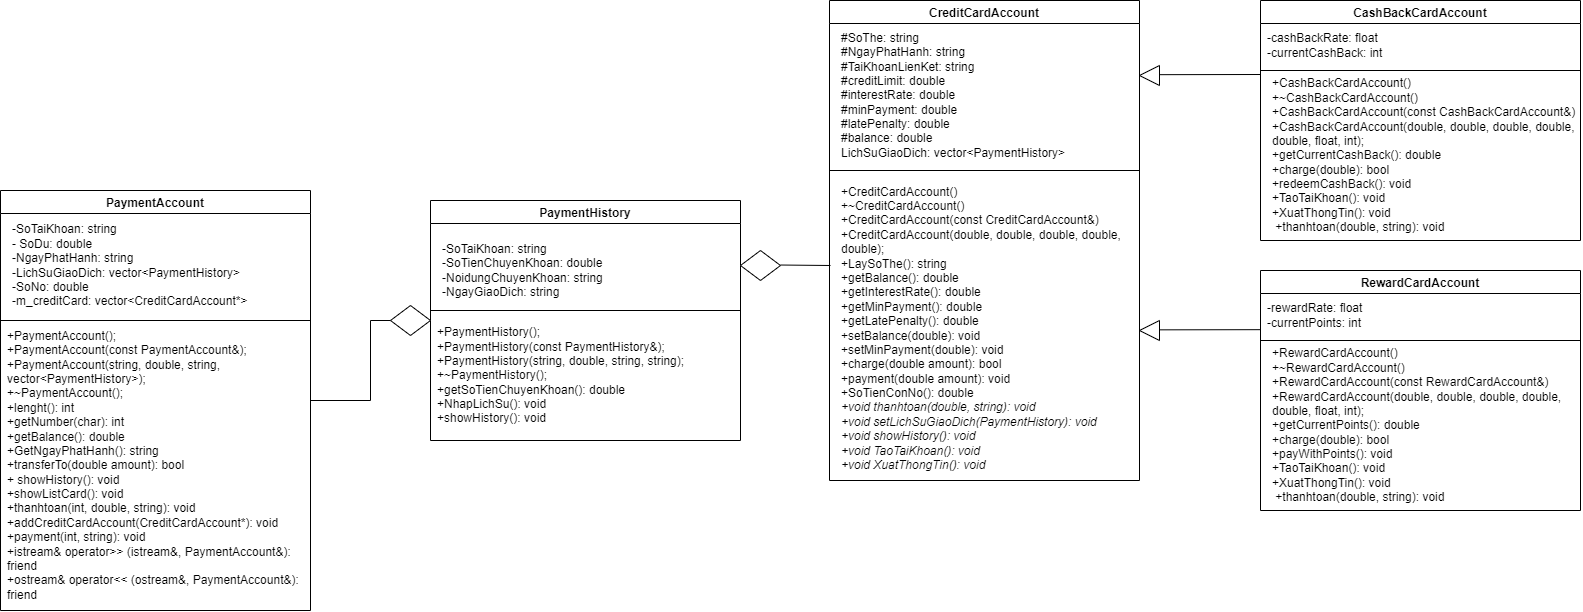

The diagram above was exported from draw.io. Its source (the exported page's mxGraphModel, read from the mxfile embedded in the PNG):
<mxGraphModel dx="2616" dy="784" grid="1" gridSize="10" guides="1" tooltips="1" connect="1" arrows="1" fold="1" page="1" pageScale="1" pageWidth="827" pageHeight="1169" math="0" shadow="0">
  <root>
    <mxCell id="RRbXCCpTV7CyxZLxDwiO-0" />
    <mxCell id="RRbXCCpTV7CyxZLxDwiO-1" parent="RRbXCCpTV7CyxZLxDwiO-0" />
    <mxCell id="RRbXCCpTV7CyxZLxDwiO-2" value="CreditCardAccount" style="swimlane;startSize=23;" vertex="1" parent="RRbXCCpTV7CyxZLxDwiO-1">
      <mxGeometry x="79" y="280" width="310" height="480" as="geometry" />
    </mxCell>
    <mxCell id="RRbXCCpTV7CyxZLxDwiO-3" value="&lt;div&gt;#SoThe: string&lt;/div&gt;&lt;div&gt;&lt;span&gt;&#09;&lt;/span&gt;#NgayPhatHanh:&amp;nbsp;string&lt;/div&gt;&lt;div&gt;&lt;span&gt;&#09;&lt;/span&gt;#TaiKhoanLienKet:&amp;nbsp;string&lt;/div&gt;&lt;div&gt;&lt;span&gt;&#09;&lt;/span&gt;#creditLimit:&amp;nbsp;double&lt;/div&gt;&lt;div&gt;&lt;span&gt;&#09;&lt;/span&gt;#interestRate:&amp;nbsp;double&lt;/div&gt;&lt;div&gt;&lt;span&gt;&#09;&lt;/span&gt;#minPayment:&amp;nbsp;double&lt;/div&gt;&lt;div&gt;&lt;span&gt;&#09;&lt;/span&gt;#latePenalty:&amp;nbsp;double&lt;/div&gt;&lt;div&gt;&lt;span&gt;&#09;&lt;/span&gt;#balance:&amp;nbsp;double&lt;/div&gt;&lt;div&gt;&lt;span&gt;&#09;&lt;/span&gt;LichSuGiaoDich: vector&amp;lt;PaymentHistory&amp;gt;&lt;/div&gt;" style="text;html=1;strokeColor=none;fillColor=none;align=left;verticalAlign=middle;whiteSpace=wrap;rounded=0;" vertex="1" parent="RRbXCCpTV7CyxZLxDwiO-2">
      <mxGeometry x="10" y="30" width="290" height="130" as="geometry" />
    </mxCell>
    <mxCell id="RRbXCCpTV7CyxZLxDwiO-5" value="&lt;div&gt;+CreditCardAccount()&lt;/div&gt;&lt;div&gt;&lt;div&gt;+~CreditCardAccount()&lt;/div&gt;&lt;/div&gt;&lt;div&gt;+CreditCardAccount(const CreditCardAccount&amp;amp;)&lt;br&gt;&lt;/div&gt;&lt;div&gt;&lt;span&gt;&lt;/span&gt;+CreditCardAccount(double, double, double, double, double);&lt;/div&gt;&lt;div&gt;&lt;div&gt;+LaySoThe():&amp;nbsp;string&lt;/div&gt;&lt;div&gt;+getBalance():&amp;nbsp;double&lt;/div&gt;&lt;div&gt;+getInterestRate():&amp;nbsp;double&lt;/div&gt;&lt;div&gt;+getMinPayment():&amp;nbsp;double&lt;/div&gt;&lt;div&gt;+getLatePenalty():&amp;nbsp;double&lt;/div&gt;&lt;div&gt;+setBalance(double):&amp;nbsp;void&lt;/div&gt;&lt;div&gt;+setMinPayment(double):&amp;nbsp;void&lt;/div&gt;&lt;div&gt;+charge(double amount): bool&lt;/div&gt;&lt;div&gt;+payment(double amount):&amp;nbsp;void&lt;/div&gt;&lt;div&gt;+SoTienConNo(): double&lt;/div&gt;&lt;div&gt;&lt;i&gt;+void thanhtoan(double, string):&amp;nbsp;void&lt;/i&gt;&lt;/div&gt;&lt;div&gt;&lt;i&gt;+void setLichSuGiaoDich(PaymentHistory):&amp;nbsp;void&lt;/i&gt;&lt;/div&gt;&lt;div&gt;&lt;i&gt;+void showHistory():&amp;nbsp;void&lt;/i&gt;&lt;/div&gt;&lt;div&gt;&lt;i&gt;+void TaoTaiKhoan():&amp;nbsp;void&lt;/i&gt;&lt;/div&gt;&lt;div&gt;&lt;i&gt;+void XuatThongTin():&amp;nbsp;void&lt;/i&gt;&lt;/div&gt;&lt;/div&gt;" style="text;html=1;strokeColor=none;fillColor=none;align=left;verticalAlign=middle;whiteSpace=wrap;rounded=0;" vertex="1" parent="RRbXCCpTV7CyxZLxDwiO-2">
      <mxGeometry x="10" y="180" width="300" height="296" as="geometry" />
    </mxCell>
    <mxCell id="RRbXCCpTV7CyxZLxDwiO-41" value="" style="endArrow=none;html=1;rounded=0;" edge="1" parent="RRbXCCpTV7CyxZLxDwiO-2">
      <mxGeometry width="50" height="50" relative="1" as="geometry">
        <mxPoint y="170" as="sourcePoint" />
        <mxPoint x="310" y="170" as="targetPoint" />
      </mxGeometry>
    </mxCell>
    <mxCell id="RRbXCCpTV7CyxZLxDwiO-6" value="CashBackCardAccount" style="swimlane;startSize=23;" vertex="1" parent="RRbXCCpTV7CyxZLxDwiO-1">
      <mxGeometry x="510" y="280" width="320" height="240" as="geometry" />
    </mxCell>
    <mxCell id="RRbXCCpTV7CyxZLxDwiO-7" value="&lt;div&gt;+CashBackCardAccount()&lt;/div&gt;&lt;div&gt;&lt;div&gt;+~CashBackCardAccount()&lt;/div&gt;&lt;/div&gt;&lt;div&gt;+CashBackCardAccount(const CashBackCardAccount&amp;amp;)&lt;br&gt;&lt;/div&gt;&lt;div&gt;&lt;span&gt;&lt;/span&gt;+CashBackCardAccount(double, double, double, double, double, float, int);&lt;/div&gt;&lt;div&gt;&lt;div&gt;+getCurrentCashBack(): double&lt;/div&gt;&lt;div&gt;+charge(double): bool&lt;/div&gt;&lt;div&gt;+redeemCashBack(): void&lt;/div&gt;&lt;div&gt;+TaoTaiKhoan(): void&lt;/div&gt;&lt;div&gt;+XuatThongTin(): void&lt;/div&gt;&lt;div&gt;&amp;nbsp;+thanhtoan(double, string): void&lt;/div&gt;&lt;/div&gt;" style="text;html=1;strokeColor=none;fillColor=none;align=left;verticalAlign=middle;whiteSpace=wrap;rounded=0;" vertex="1" parent="RRbXCCpTV7CyxZLxDwiO-6">
      <mxGeometry x="10" y="70" width="310" height="170" as="geometry" />
    </mxCell>
    <mxCell id="RRbXCCpTV7CyxZLxDwiO-8" value="" style="endArrow=none;html=1;rounded=0;fontSize=12;" edge="1" parent="RRbXCCpTV7CyxZLxDwiO-6">
      <mxGeometry width="50" height="50" relative="1" as="geometry">
        <mxPoint x="-101" y="74.17000000000002" as="sourcePoint" />
        <mxPoint y="74" as="targetPoint" />
      </mxGeometry>
    </mxCell>
    <mxCell id="RRbXCCpTV7CyxZLxDwiO-4" value="" style="endArrow=none;html=1;rounded=0;" edge="1" parent="RRbXCCpTV7CyxZLxDwiO-6">
      <mxGeometry width="50" height="50" relative="1" as="geometry">
        <mxPoint y="70" as="sourcePoint" />
        <mxPoint x="320" y="70" as="targetPoint" />
      </mxGeometry>
    </mxCell>
    <mxCell id="RRbXCCpTV7CyxZLxDwiO-40" value="&lt;div&gt;-cashBackRate: float&lt;/div&gt;&lt;div&gt;-currentCashBack: int&lt;/div&gt;" style="text;html=1;strokeColor=none;fillColor=none;align=left;verticalAlign=middle;whiteSpace=wrap;rounded=0;" vertex="1" parent="RRbXCCpTV7CyxZLxDwiO-6">
      <mxGeometry x="5" y="30" width="300" height="30" as="geometry" />
    </mxCell>
    <mxCell id="RRbXCCpTV7CyxZLxDwiO-19" value="" style="edgeStyle=orthogonalEdgeStyle;rounded=0;orthogonalLoop=1;jettySize=auto;html=1;entryX=0;entryY=0.5;entryDx=0;entryDy=0;" edge="1" parent="RRbXCCpTV7CyxZLxDwiO-1" source="RRbXCCpTV7CyxZLxDwiO-20" target="RRbXCCpTV7CyxZLxDwiO-24">
      <mxGeometry relative="1" as="geometry">
        <mxPoint x="-245" y="625" as="targetPoint" />
      </mxGeometry>
    </mxCell>
    <mxCell id="RRbXCCpTV7CyxZLxDwiO-20" value="PaymentAccount" style="swimlane;startSize=23;" vertex="1" parent="RRbXCCpTV7CyxZLxDwiO-1">
      <mxGeometry x="-750" y="470" width="310" height="420" as="geometry" />
    </mxCell>
    <mxCell id="RRbXCCpTV7CyxZLxDwiO-21" value="&lt;div&gt;-SoTaiKhoan:&amp;nbsp;string&lt;/div&gt;&lt;div&gt;&lt;span&gt;&#09;&lt;/span&gt;- SoDu: double&lt;/div&gt;&lt;div&gt;&lt;span&gt;&#09;&lt;/span&gt;-NgayPhatHanh:&amp;nbsp;string&lt;/div&gt;&lt;div&gt;-LichSuGiaoDich: vector&amp;lt;PaymentHistory&amp;gt;&lt;/div&gt;&lt;div&gt;&lt;span&gt;-&lt;/span&gt;&lt;span&gt;SoNo: double&lt;/span&gt;&lt;/div&gt;&lt;div&gt;&lt;span&gt;&#09;&lt;/span&gt;-m_creditCard:&amp;nbsp;vector&amp;lt;CreditCardAccount*&amp;gt;&lt;/div&gt;" style="text;html=1;strokeColor=none;fillColor=none;align=left;verticalAlign=middle;whiteSpace=wrap;rounded=0;" vertex="1" parent="RRbXCCpTV7CyxZLxDwiO-20">
      <mxGeometry x="10" y="30" width="290" height="90" as="geometry" />
    </mxCell>
    <mxCell id="RRbXCCpTV7CyxZLxDwiO-22" value="" style="endArrow=none;html=1;rounded=0;" edge="1" parent="RRbXCCpTV7CyxZLxDwiO-20">
      <mxGeometry width="50" height="50" relative="1" as="geometry">
        <mxPoint y="130" as="sourcePoint" />
        <mxPoint x="310" y="130" as="targetPoint" />
      </mxGeometry>
    </mxCell>
    <mxCell id="RRbXCCpTV7CyxZLxDwiO-53" value="&lt;div&gt;+PaymentAccount();&lt;/div&gt;&lt;div&gt;&lt;span&gt;&lt;/span&gt;+PaymentAccount(const PaymentAccount&amp;amp;);&lt;/div&gt;&lt;div&gt;&lt;span&gt;&lt;/span&gt;+PaymentAccount(string, double, string, vector&amp;lt;PaymentHistory&amp;gt;);&lt;/div&gt;&lt;div&gt;&lt;span&gt;&lt;/span&gt;+~PaymentAccount();&lt;/div&gt;&lt;div&gt;&lt;span&gt;&lt;/span&gt;&lt;div&gt;+lenght(): int&lt;/div&gt;&lt;div&gt;&lt;span&gt;&#09;&lt;/span&gt;+getNumber(char): int&lt;/div&gt;&lt;div&gt;&lt;span&gt;&#09;&lt;/span&gt;+getBalance(): double&lt;/div&gt;&lt;div&gt;&lt;span&gt;&#09;&lt;/span&gt;+GetNgayPhatHanh(): string&lt;/div&gt;&lt;div&gt;&lt;span&gt;&#09;&lt;/span&gt;+transferTo(double amount): bool&lt;/div&gt;&lt;div&gt;&lt;span&gt;&#09;&lt;/span&gt;+ showHistory():&amp;nbsp;void&lt;/div&gt;&lt;div&gt;&lt;span&gt;&#09;&lt;/span&gt;+showListCard():&amp;nbsp;void&lt;/div&gt;&lt;div&gt;&lt;span&gt;&#09;&lt;/span&gt;+thanhtoan(int, double, string):&amp;nbsp;void&lt;/div&gt;&lt;div&gt;&lt;span&gt;&#09;&lt;/span&gt;+addCreditCardAccount(CreditCardAccount*):&amp;nbsp;void&lt;/div&gt;&lt;div&gt;&lt;span&gt;&#09;&lt;/span&gt;+payment(int, string):&amp;nbsp;void&lt;/div&gt;&lt;div&gt;&lt;span&gt;&#09;&lt;/span&gt;+istream&amp;amp; operator&amp;gt;&amp;gt; (istream&amp;amp;, PaymentAccount&amp;amp;): friend&lt;/div&gt;&lt;div&gt;&lt;span&gt;&#09;&lt;/span&gt;+ostream&amp;amp; operator&amp;lt;&amp;lt; (ostream&amp;amp;, PaymentAccount&amp;amp;): friend&lt;/div&gt;&lt;/div&gt;" style="text;html=1;strokeColor=none;fillColor=none;align=left;verticalAlign=middle;whiteSpace=wrap;rounded=0;" vertex="1" parent="RRbXCCpTV7CyxZLxDwiO-20">
      <mxGeometry x="5" y="130" width="300" height="290" as="geometry" />
    </mxCell>
    <mxCell id="RRbXCCpTV7CyxZLxDwiO-24" value="PaymentHistory" style="swimlane;startSize=23;" vertex="1" parent="RRbXCCpTV7CyxZLxDwiO-1">
      <mxGeometry x="-320" y="480" width="310" height="240" as="geometry" />
    </mxCell>
    <mxCell id="RRbXCCpTV7CyxZLxDwiO-25" value="&lt;div&gt;-SoTaiKhoan: string&lt;/div&gt;&lt;div&gt;-SoTienChuyenKhoan: double&lt;/div&gt;&lt;div&gt;-NoidungChuyenKhoan:&amp;nbsp;string&lt;/div&gt;&lt;div&gt;-NgayGiaoDich:&amp;nbsp;string&lt;/div&gt;" style="text;html=1;strokeColor=none;fillColor=none;align=left;verticalAlign=middle;whiteSpace=wrap;rounded=0;" vertex="1" parent="RRbXCCpTV7CyxZLxDwiO-24">
      <mxGeometry x="10" y="30" width="290" height="80" as="geometry" />
    </mxCell>
    <mxCell id="RRbXCCpTV7CyxZLxDwiO-26" value="" style="endArrow=none;html=1;rounded=0;" edge="1" parent="RRbXCCpTV7CyxZLxDwiO-24">
      <mxGeometry width="50" height="50" relative="1" as="geometry">
        <mxPoint y="110" as="sourcePoint" />
        <mxPoint x="310" y="110" as="targetPoint" />
      </mxGeometry>
    </mxCell>
    <mxCell id="RRbXCCpTV7CyxZLxDwiO-27" value="&lt;div&gt;+PaymentHistory();&lt;/div&gt;&lt;div&gt;&lt;span&gt;&lt;/span&gt;+PaymentHistory(const PaymentHistory&amp;amp;);&lt;/div&gt;&lt;div&gt;&lt;span&gt;&lt;/span&gt;+PaymentHistory(string, double, string, string);&lt;/div&gt;&lt;div&gt;&lt;span&gt;&lt;/span&gt;+~PaymentHistory();&lt;/div&gt;&lt;div&gt;&lt;span&gt;&lt;/span&gt;+getSoTienChuyenKhoan(): double&lt;/div&gt;&lt;div&gt;&lt;span&gt;&lt;/span&gt;+NhapLichSu(): void&lt;/div&gt;&lt;div&gt;&lt;span&gt;&lt;/span&gt;+showHistory(): void&lt;/div&gt;" style="text;html=1;strokeColor=none;fillColor=none;align=left;verticalAlign=middle;whiteSpace=wrap;rounded=0;" vertex="1" parent="RRbXCCpTV7CyxZLxDwiO-24">
      <mxGeometry x="5" y="120" width="300" height="110" as="geometry" />
    </mxCell>
    <mxCell id="RRbXCCpTV7CyxZLxDwiO-28" value="" style="triangle;whiteSpace=wrap;html=1;fontSize=12;fillColor=none;direction=west;" vertex="1" parent="RRbXCCpTV7CyxZLxDwiO-1">
      <mxGeometry x="389" y="345" width="20" height="20" as="geometry" />
    </mxCell>
    <mxCell id="RRbXCCpTV7CyxZLxDwiO-29" value="" style="triangle;whiteSpace=wrap;html=1;fontSize=12;fillColor=none;direction=west;" vertex="1" parent="RRbXCCpTV7CyxZLxDwiO-1">
      <mxGeometry x="389" y="600" width="20" height="20" as="geometry" />
    </mxCell>
    <mxCell id="RRbXCCpTV7CyxZLxDwiO-30" value="" style="rhombus;whiteSpace=wrap;html=1;" vertex="1" parent="RRbXCCpTV7CyxZLxDwiO-1">
      <mxGeometry x="-360" y="585" width="40" height="30" as="geometry" />
    </mxCell>
    <mxCell id="RRbXCCpTV7CyxZLxDwiO-31" value="" style="endArrow=none;html=1;rounded=0;fontSize=12;" edge="1" parent="RRbXCCpTV7CyxZLxDwiO-1">
      <mxGeometry width="50" height="50" relative="1" as="geometry">
        <mxPoint x="409" y="609.3400000000004" as="sourcePoint" />
        <mxPoint x="510.00000000000045" y="609.1700000000001" as="targetPoint" />
      </mxGeometry>
    </mxCell>
    <mxCell id="RRbXCCpTV7CyxZLxDwiO-37" value="" style="endArrow=none;html=1;rounded=0;" edge="1" parent="RRbXCCpTV7CyxZLxDwiO-1">
      <mxGeometry width="50" height="50" relative="1" as="geometry">
        <mxPoint x="30.000000000000455" y="544.52" as="sourcePoint" />
        <mxPoint x="80.00000000000045" y="545" as="targetPoint" />
      </mxGeometry>
    </mxCell>
    <mxCell id="RRbXCCpTV7CyxZLxDwiO-47" value="RewardCardAccount" style="swimlane;startSize=23;" vertex="1" parent="RRbXCCpTV7CyxZLxDwiO-1">
      <mxGeometry x="510" y="550" width="320" height="240" as="geometry" />
    </mxCell>
    <mxCell id="RRbXCCpTV7CyxZLxDwiO-48" value="&lt;div&gt;+RewardCardAccount()&lt;/div&gt;&lt;div&gt;&lt;div&gt;+~RewardCardAccount()&lt;/div&gt;&lt;/div&gt;&lt;div&gt;+RewardCardAccount(const RewardCardAccount&amp;amp;)&lt;br&gt;&lt;/div&gt;&lt;div&gt;&lt;span&gt;&lt;/span&gt;+RewardCardAccount(double, double, double, double, double, float, int);&lt;/div&gt;&lt;div&gt;&lt;div&gt;+getCurrentPoints(): double&lt;/div&gt;&lt;div&gt;+charge(double): bool&lt;/div&gt;&lt;div&gt;+payWithPoints(): void&lt;/div&gt;&lt;div&gt;+TaoTaiKhoan(): void&lt;/div&gt;&lt;div&gt;+XuatThongTin(): void&lt;/div&gt;&lt;div&gt;&amp;nbsp;+thanhtoan(double, string): void&lt;/div&gt;&lt;/div&gt;" style="text;html=1;strokeColor=none;fillColor=none;align=left;verticalAlign=middle;whiteSpace=wrap;rounded=0;" vertex="1" parent="RRbXCCpTV7CyxZLxDwiO-47">
      <mxGeometry x="10" y="70" width="310" height="170" as="geometry" />
    </mxCell>
    <mxCell id="RRbXCCpTV7CyxZLxDwiO-50" value="" style="endArrow=none;html=1;rounded=0;" edge="1" parent="RRbXCCpTV7CyxZLxDwiO-47">
      <mxGeometry width="50" height="50" relative="1" as="geometry">
        <mxPoint y="70" as="sourcePoint" />
        <mxPoint x="320" y="70" as="targetPoint" />
      </mxGeometry>
    </mxCell>
    <mxCell id="RRbXCCpTV7CyxZLxDwiO-51" value="&lt;div&gt;-rewardRate: float&lt;/div&gt;&lt;div&gt;-currentPoints: int&lt;/div&gt;" style="text;html=1;strokeColor=none;fillColor=none;align=left;verticalAlign=middle;whiteSpace=wrap;rounded=0;" vertex="1" parent="RRbXCCpTV7CyxZLxDwiO-47">
      <mxGeometry x="5" y="30" width="300" height="30" as="geometry" />
    </mxCell>
    <mxCell id="RRbXCCpTV7CyxZLxDwiO-52" value="" style="rhombus;whiteSpace=wrap;html=1;" vertex="1" parent="RRbXCCpTV7CyxZLxDwiO-1">
      <mxGeometry x="-10" y="530" width="40" height="30" as="geometry" />
    </mxCell>
  </root>
</mxGraphModel>